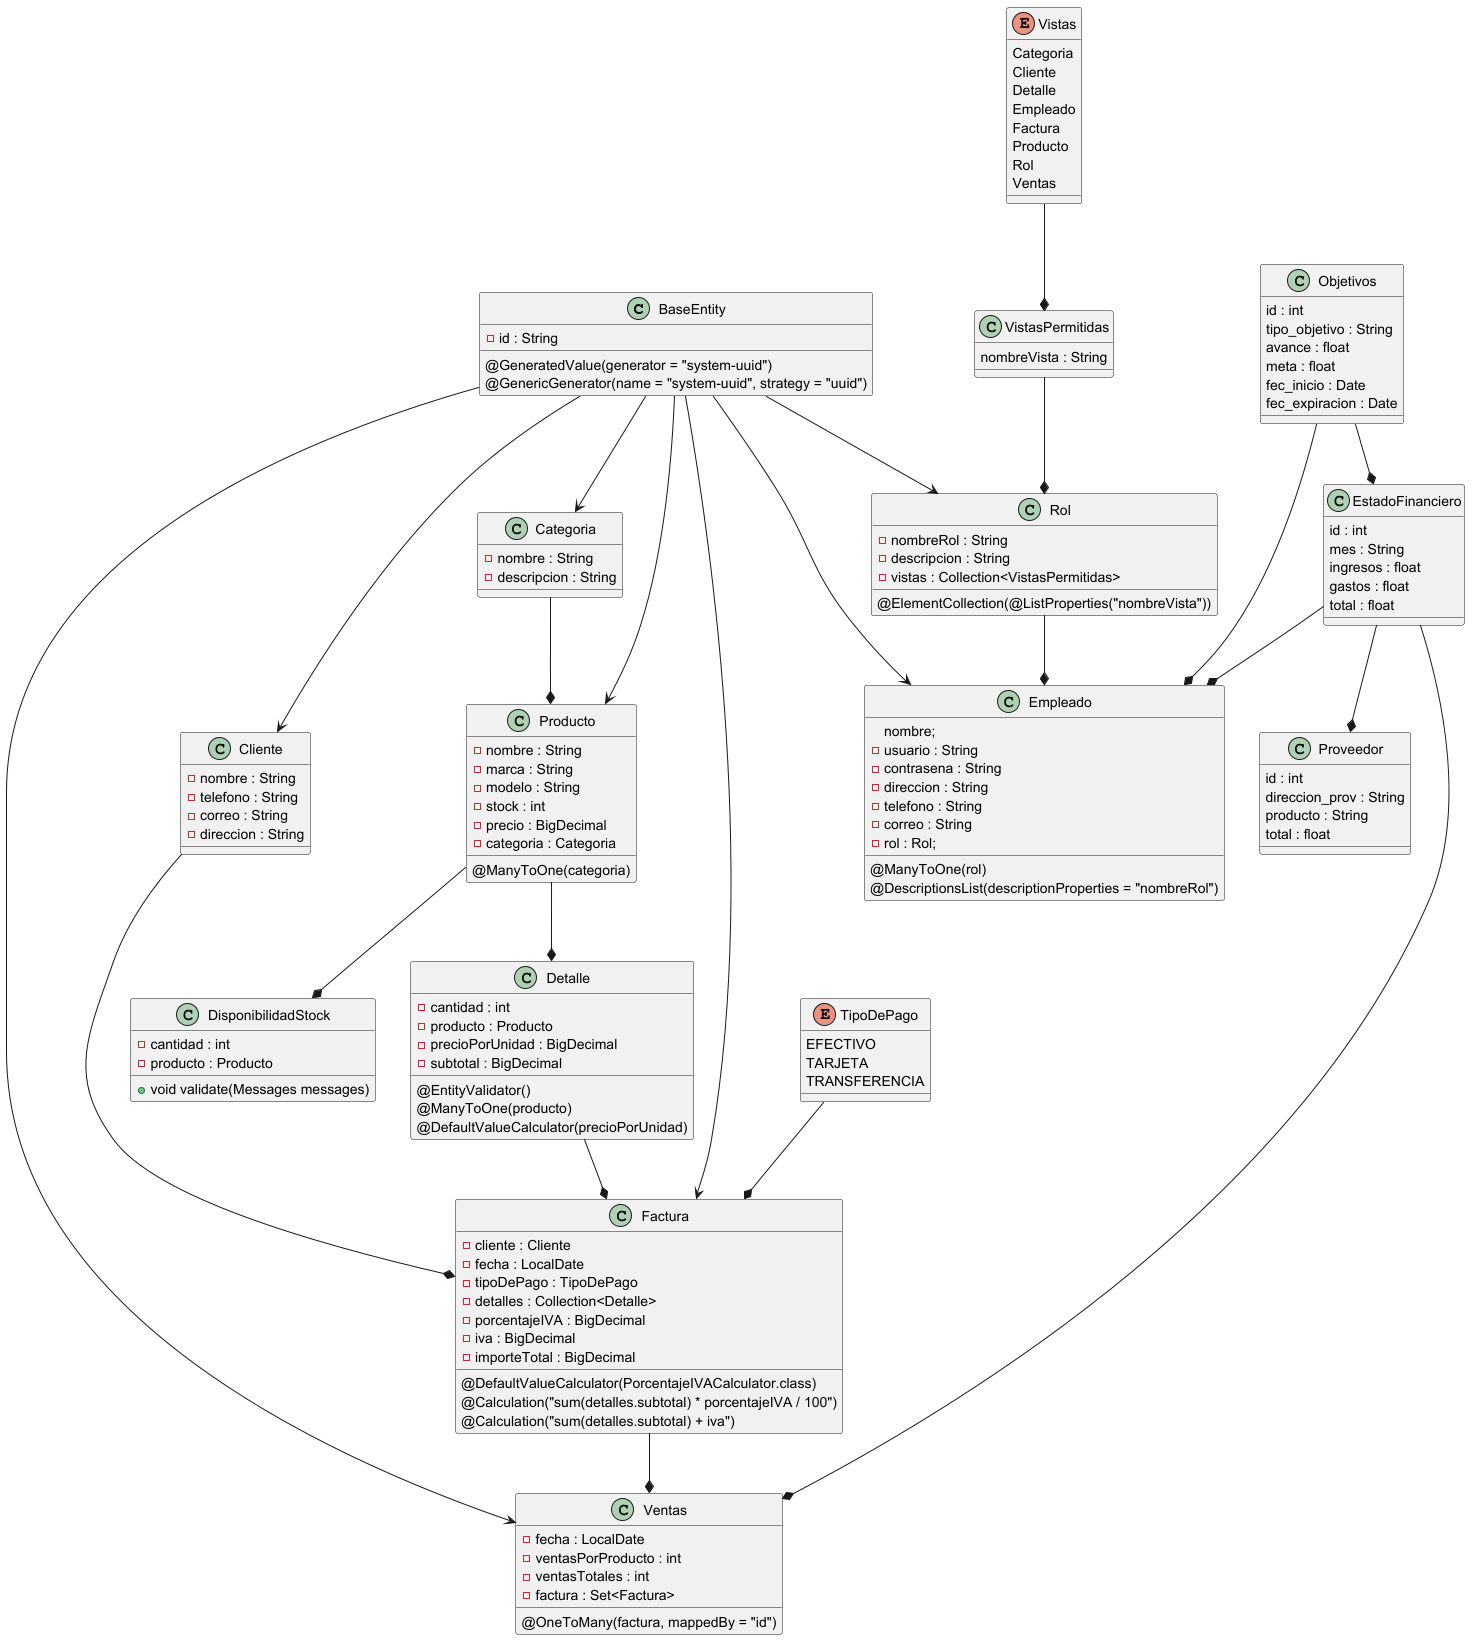

The diagram above was rendered by PlantUML. Its source (embedded in the PNG):
@startuml

class BaseEntity
{
@GeneratedValue(generator = "system-uuid")
@GenericGenerator(name = "system-uuid", strategy = "uuid")
- id : String
}

class Categoria
{
- nombre : String
- descripcion : String
}

class Cliente
{
- nombre : String
- telefono : String
- correo : String
- direccion : String
}

class Detalle
{
@EntityValidator()
- cantidad : int
@ManyToOne(producto)
- producto : Producto
@DefaultValueCalculator(precioPorUnidad)
- precioPorUnidad : BigDecimal
- subtotal : BigDecimal
}

class Empleado
{
nombre;
- usuario : String
- contrasena : String
- direccion : String
- telefono : String
- correo : String
@ManyToOne(rol)
@DescriptionsList(descriptionProperties = "nombreRol")
- rol : Rol;
}

class Factura
{
- cliente : Cliente
- fecha : LocalDate
- tipoDePago : TipoDePago
- detalles : Collection<Detalle>
@DefaultValueCalculator(PorcentajeIVACalculator.class)
- porcentajeIVA : BigDecimal
@Calculation("sum(detalles.subtotal) * porcentajeIVA / 100")
- iva : BigDecimal
@Calculation("sum(detalles.subtotal) + iva")
- importeTotal : BigDecimal
}

class Producto
{
- nombre : String
- marca : String
- modelo : String
- stock : int
- precio : BigDecimal
@ManyToOne(categoria)
- categoria : Categoria
}

class Rol
{
- nombreRol : String
- descripcion : String
@ElementCollection(@ListProperties("nombreVista"))
- vistas : Collection<VistasPermitidas>
}

enum TipoDePago
{
EFECTIVO
TARJETA
TRANSFERENCIA
}

class Ventas
{
- fecha : LocalDate
- ventasPorProducto : int
- ventasTotales : int
@OneToMany(factura, mappedBy = "id")
- factura : Set<Factura>
}

enum Vistas
{
Categoria
Cliente
Detalle
Empleado
Factura
Producto
Rol
Ventas
}

class VistasPermitidas
{
nombreVista : String
}

class DisponibilidadStock
{
- cantidad : int
- producto : Producto
+ void validate(Messages messages)
}

class Objetivos
{
id : int
tipo_objetivo : String
avance : float
meta : float
fec_inicio : Date
fec_expiracion : Date
}

class EstadoFinanciero
{
id : int
mes : String
ingresos : float
gastos : float
total : float
}

class Proveedor
{
id : int
direccion_prov : String
producto : String
total : float
}

BaseEntity --> Categoria
BaseEntity --> Cliente
BaseEntity --> Empleado
BaseEntity --> Factura
BaseEntity --> Producto
BaseEntity --> Rol
BaseEntity --> Ventas

Categoria --* Producto

Cliente --* Factura

Detalle --* Factura

Producto --* Detalle
Producto --* DisponibilidadStock

Factura --* Ventas

Rol --* Empleado

TipoDePago --* Factura

VistasPermitidas --* Rol

Vistas --* VistasPermitidas

Objetivos --* Empleado
Objetivos --* EstadoFinanciero

EstadoFinanciero --* Proveedor
EstadoFinanciero --* Ventas
EstadoFinanciero --* Empleado


@enduml